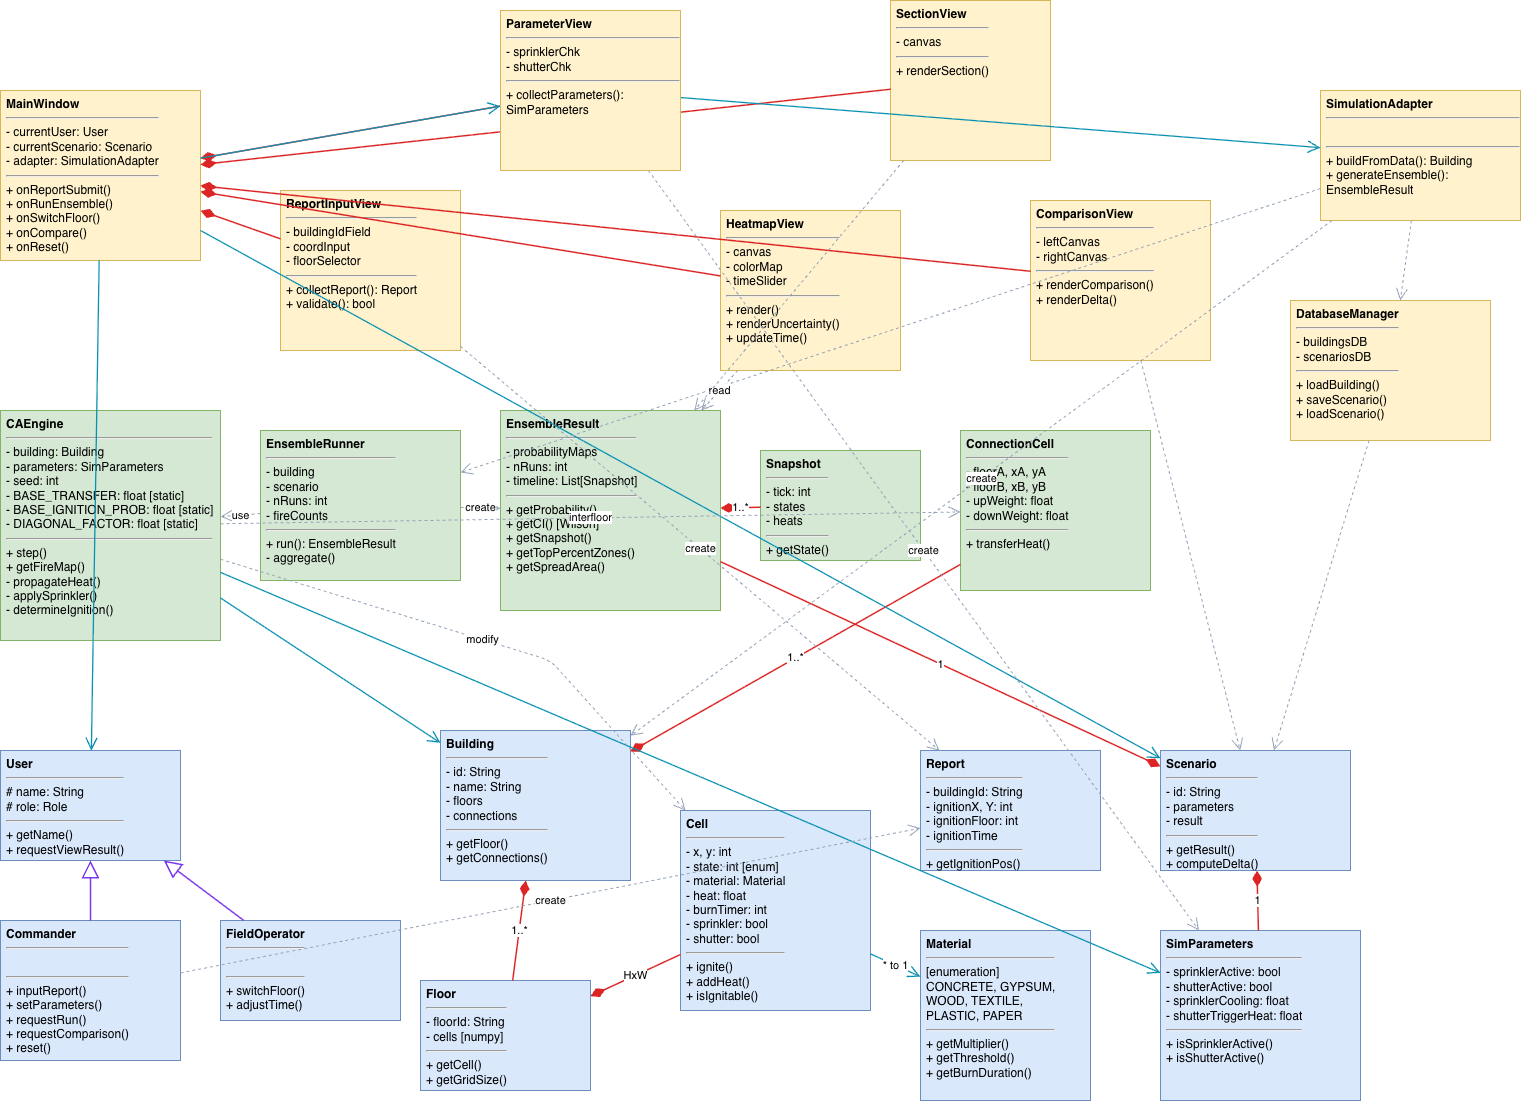

The diagram above was exported from draw.io. Its source (the exported page's mxGraphModel, read from the mxfile embedded in the PNG):
<mxGraphModel dx="1928" dy="2217" grid="1" gridSize="10" guides="1" tooltips="1" connect="1" arrows="1" fold="1" page="1" pageScale="1" pageWidth="827" pageHeight="1169" math="0" shadow="0">
  <root>
    <mxCell id="0" />
    <mxCell id="1" parent="0" />
    <mxCell id="6WTDJGzNlHRzfQVa9MAw-1" parent="1" style="rounded=0;whiteSpace=wrap;html=1;fillColor=#fff2cc;strokeColor=#d6b656;verticalAlign=top;align=left;spacingLeft=4;" value="&lt;b&gt;MainWindow&lt;/b&gt;&lt;hr/&gt;- currentUser: User&lt;br/&gt;- currentScenario: Scenario&lt;br/&gt;- adapter: SimulationAdapter&lt;hr/&gt;+ onReportSubmit()&lt;br/&gt;+ onRunEnsemble()&lt;br/&gt;+ onSwitchFloor()&lt;br/&gt;+ onCompare()&lt;br/&gt;+ onReset()" vertex="1">
      <mxGeometry height="170" width="200" x="40" y="40" as="geometry" />
    </mxCell>
    <mxCell id="6WTDJGzNlHRzfQVa9MAw-2" parent="1" style="rounded=0;whiteSpace=wrap;html=1;fillColor=#fff2cc;strokeColor=#d6b656;verticalAlign=top;align=left;spacingLeft=4;" value="&lt;b&gt;ReportInputView&lt;/b&gt;&lt;hr/&gt;- buildingIdField&lt;br/&gt;- coordInput&lt;br/&gt;- floorSelector&lt;hr/&gt;+ collectReport(): Report&lt;br/&gt;+ validate(): bool" vertex="1">
      <mxGeometry height="160" width="180" x="320" y="140" as="geometry" />
    </mxCell>
    <mxCell id="6WTDJGzNlHRzfQVa9MAw-4" parent="1" style="rounded=0;whiteSpace=wrap;html=1;fillColor=#fff2cc;strokeColor=#d6b656;verticalAlign=top;align=left;spacingLeft=4;" value="&lt;b&gt;HeatmapView&lt;/b&gt;&lt;hr/&gt;- canvas&lt;br/&gt;- colorMap&lt;br/&gt;- timeSlider&lt;hr/&gt;+ render()&lt;br/&gt;+ renderUncertainty()&lt;br/&gt;+ updateTime()" vertex="1">
      <mxGeometry height="160" width="180" x="760" y="160" as="geometry" />
    </mxCell>
    <mxCell id="6WTDJGzNlHRzfQVa9MAw-5" parent="1" style="rounded=0;whiteSpace=wrap;html=1;fillColor=#fff2cc;strokeColor=#d6b656;verticalAlign=top;align=left;spacingLeft=4;" value="&lt;b&gt;SectionView&lt;/b&gt;&lt;hr/&gt;- canvas&lt;hr/&gt;+ renderSection()" vertex="1">
      <mxGeometry height="160" width="160" x="930" y="-50" as="geometry" />
    </mxCell>
    <mxCell id="6WTDJGzNlHRzfQVa9MAw-6" parent="1" style="rounded=0;whiteSpace=wrap;html=1;fillColor=#fff2cc;strokeColor=#d6b656;verticalAlign=top;align=left;spacingLeft=4;" value="&lt;b&gt;ComparisonView&lt;/b&gt;&lt;hr/&gt;- leftCanvas&lt;br/&gt;- rightCanvas&lt;hr/&gt;+ renderComparison()&lt;br/&gt;+ renderDelta()" vertex="1">
      <mxGeometry height="160" width="180" x="1070" y="150" as="geometry" />
    </mxCell>
    <mxCell id="6WTDJGzNlHRzfQVa9MAw-7" parent="1" style="rounded=0;whiteSpace=wrap;html=1;fillColor=#fff2cc;strokeColor=#d6b656;verticalAlign=top;align=left;spacingLeft=4;" value="&lt;b&gt;SimulationAdapter&lt;/b&gt;&lt;hr/&gt;&amp;nbsp;&lt;hr/&gt;+ buildFromData(): Building&lt;br/&gt;+ generateEnsemble(): EnsembleResult" vertex="1">
      <mxGeometry height="130" width="200" x="1360" y="40" as="geometry" />
    </mxCell>
    <mxCell id="6WTDJGzNlHRzfQVa9MAw-8" parent="1" style="rounded=0;whiteSpace=wrap;html=1;fillColor=#fff2cc;strokeColor=#d6b656;verticalAlign=top;align=left;spacingLeft=4;" value="&lt;b&gt;DatabaseManager&lt;/b&gt;&lt;hr/&gt;- buildingsDB&lt;br/&gt;- scenariosDB&lt;hr/&gt;+ loadBuilding()&lt;br/&gt;+ saveScenario()&lt;br/&gt;+ loadScenario()" vertex="1">
      <mxGeometry height="140" width="200" x="1330" y="250" as="geometry" />
    </mxCell>
    <mxCell id="6WTDJGzNlHRzfQVa9MAw-9" parent="1" style="rounded=0;whiteSpace=wrap;html=1;fillColor=#d5e8d4;strokeColor=#82b366;verticalAlign=top;align=left;spacingLeft=4;" value="&lt;b&gt;CAEngine&lt;/b&gt;&lt;hr/&gt;- building: Building&lt;br/&gt;- parameters: SimParameters&lt;br/&gt;- seed: int&lt;br/&gt;- BASE_TRANSFER: float [static]&lt;br/&gt;- BASE_IGNITION_PROB: float [static]&lt;br/&gt;- DIAGONAL_FACTOR: float [static]&lt;hr/&gt;+ step()&lt;br/&gt;+ getFireMap()&lt;br/&gt;- propagateHeat()&lt;br/&gt;- applySprinkler()&lt;br/&gt;- determineIgnition()" vertex="1">
      <mxGeometry height="230" width="220" x="40" y="360" as="geometry" />
    </mxCell>
    <mxCell id="6WTDJGzNlHRzfQVa9MAw-10" parent="1" style="rounded=0;whiteSpace=wrap;html=1;fillColor=#d5e8d4;strokeColor=#82b366;verticalAlign=top;align=left;spacingLeft=4;" value="&lt;b&gt;EnsembleRunner&lt;/b&gt;&lt;hr/&gt;- building&lt;br/&gt;- scenario&lt;br/&gt;- nRuns: int&lt;br/&gt;- fireCounts&lt;hr/&gt;+ run(): EnsembleResult&lt;br/&gt;- aggregate()" vertex="1">
      <mxGeometry height="150" width="200" x="300" y="380" as="geometry" />
    </mxCell>
    <mxCell id="6WTDJGzNlHRzfQVa9MAw-11" parent="1" style="rounded=0;whiteSpace=wrap;html=1;fillColor=#d5e8d4;strokeColor=#82b366;verticalAlign=top;align=left;spacingLeft=4;" value="&lt;b&gt;EnsembleResult&lt;/b&gt;&lt;hr/&gt;- probabilityMaps&lt;br/&gt;- nRuns: int&lt;br/&gt;- timeline: List[Snapshot]&lt;hr/&gt;+ getProbability()&lt;br/&gt;+ getCI() [Wilson]&lt;br/&gt;+ getSnapshot()&lt;br/&gt;+ getTopPercentZones()&lt;br/&gt;+ getSpreadArea()" vertex="1">
      <mxGeometry height="200" width="220" x="540" y="360" as="geometry" />
    </mxCell>
    <mxCell id="6WTDJGzNlHRzfQVa9MAw-12" parent="1" style="rounded=0;whiteSpace=wrap;html=1;fillColor=#d5e8d4;strokeColor=#82b366;verticalAlign=top;align=left;spacingLeft=4;" value="&lt;b&gt;Snapshot&lt;/b&gt;&lt;hr/&gt;- tick: int&lt;br/&gt;- states&lt;br/&gt;- heats&lt;hr/&gt;+ getState()" vertex="1">
      <mxGeometry height="110" width="160" x="800" y="400" as="geometry" />
    </mxCell>
    <mxCell id="6WTDJGzNlHRzfQVa9MAw-13" parent="1" style="rounded=0;whiteSpace=wrap;html=1;fillColor=#d5e8d4;strokeColor=#82b366;verticalAlign=top;align=left;spacingLeft=4;" value="&lt;b&gt;ConnectionCell&lt;/b&gt;&lt;hr/&gt;- floorA, xA, yA&lt;br/&gt;- floorB, xB, yB&lt;br/&gt;- upWeight: float&lt;br/&gt;- downWeight: float&lt;hr/&gt;+ transferHeat()" vertex="1">
      <mxGeometry height="160" width="190" x="1000" y="380" as="geometry" />
    </mxCell>
    <mxCell id="6WTDJGzNlHRzfQVa9MAw-14" parent="1" style="rounded=0;whiteSpace=wrap;html=1;fillColor=#dae8fc;strokeColor=#6c8ebf;verticalAlign=top;align=left;spacingLeft=4;" value="&lt;b&gt;User&lt;/b&gt;&lt;hr/&gt;# name: String&lt;br/&gt;# role: Role&lt;hr/&gt;+ getName()&lt;br/&gt;+ requestViewResult()" vertex="1">
      <mxGeometry height="110" width="180" x="40" y="700" as="geometry" />
    </mxCell>
    <mxCell id="6WTDJGzNlHRzfQVa9MAw-15" parent="1" style="rounded=0;whiteSpace=wrap;html=1;fillColor=#dae8fc;strokeColor=#6c8ebf;verticalAlign=top;align=left;spacingLeft=4;" value="&lt;b&gt;Commander&lt;/b&gt;&lt;hr/&gt;&amp;nbsp;&lt;hr/&gt;+ inputReport()&lt;br/&gt;+ setParameters()&lt;br/&gt;+ requestRun()&lt;br/&gt;+ requestComparison()&lt;br/&gt;+ reset()" vertex="1">
      <mxGeometry height="140" width="180" x="40" y="870" as="geometry" />
    </mxCell>
    <mxCell id="6WTDJGzNlHRzfQVa9MAw-16" parent="1" style="rounded=0;whiteSpace=wrap;html=1;fillColor=#dae8fc;strokeColor=#6c8ebf;verticalAlign=top;align=left;spacingLeft=4;" value="&lt;b&gt;FieldOperator&lt;/b&gt;&lt;hr/&gt;&amp;nbsp;&lt;hr/&gt;+ switchFloor()&lt;br/&gt;+ adjustTime()" vertex="1">
      <mxGeometry height="100" width="180" x="260" y="870" as="geometry" />
    </mxCell>
    <mxCell id="6WTDJGzNlHRzfQVa9MAw-17" parent="1" style="rounded=0;whiteSpace=wrap;html=1;fillColor=#dae8fc;strokeColor=#6c8ebf;verticalAlign=top;align=left;spacingLeft=4;" value="&lt;b&gt;Building&lt;/b&gt;&lt;hr/&gt;- id: String&lt;br/&gt;- name: String&lt;br/&gt;- floors&lt;br/&gt;- connections&lt;hr/&gt;+ getFloor()&lt;br/&gt;+ getConnections()" vertex="1">
      <mxGeometry height="150" width="190" x="480" y="680" as="geometry" />
    </mxCell>
    <mxCell id="6WTDJGzNlHRzfQVa9MAw-18" parent="1" style="rounded=0;whiteSpace=wrap;html=1;fillColor=#dae8fc;strokeColor=#6c8ebf;verticalAlign=top;align=left;spacingLeft=4;" value="&lt;b&gt;Floor&lt;/b&gt;&lt;hr/&gt;- floorId: String&lt;br/&gt;- cells [numpy]&lt;hr/&gt;+ getCell()&lt;br/&gt;+ getGridSize()" vertex="1">
      <mxGeometry height="110" width="170" x="460" y="930" as="geometry" />
    </mxCell>
    <mxCell id="6WTDJGzNlHRzfQVa9MAw-19" parent="1" style="rounded=0;whiteSpace=wrap;html=1;fillColor=#dae8fc;strokeColor=#6c8ebf;verticalAlign=top;align=left;spacingLeft=4;" value="&lt;b&gt;Cell&lt;/b&gt;&lt;hr/&gt;- x, y: int&lt;br/&gt;- state: int [enum]&lt;br/&gt;- material: Material&lt;br/&gt;- heat: float&lt;br/&gt;- burnTimer: int&lt;br/&gt;- sprinkler: bool&lt;br/&gt;- shutter: bool&lt;hr/&gt;+ ignite()&lt;br/&gt;+ addHeat()&lt;br/&gt;+ isIgnitable()" vertex="1">
      <mxGeometry height="200" width="190" x="720" y="760" as="geometry" />
    </mxCell>
    <mxCell id="6WTDJGzNlHRzfQVa9MAw-20" parent="1" style="rounded=0;whiteSpace=wrap;html=1;fillColor=#dae8fc;strokeColor=#6c8ebf;verticalAlign=top;align=left;spacingLeft=4;" value="&lt;b&gt;Material&lt;/b&gt;&lt;hr/&gt;[enumeration]&lt;br/&gt;CONCRETE, GYPSUM,&lt;br/&gt;WOOD, TEXTILE,&lt;br/&gt;PLASTIC, PAPER&lt;hr/&gt;+ getMultiplier()&lt;br/&gt;+ getThreshold()&lt;br/&gt;+ getBurnDuration()" vertex="1">
      <mxGeometry height="170" width="170" x="960" y="880" as="geometry" />
    </mxCell>
    <mxCell id="6WTDJGzNlHRzfQVa9MAw-21" parent="1" style="rounded=0;whiteSpace=wrap;html=1;fillColor=#dae8fc;strokeColor=#6c8ebf;verticalAlign=top;align=left;spacingLeft=4;" value="&lt;b&gt;Report&lt;/b&gt;&lt;hr/&gt;- buildingId: String&lt;br/&gt;- ignitionX, Y: int&lt;br/&gt;- ignitionFloor: int&lt;br/&gt;- ignitionTime&lt;hr/&gt;+ getIgnitionPos()" vertex="1">
      <mxGeometry height="120" width="180" x="960" y="700" as="geometry" />
    </mxCell>
    <mxCell id="6WTDJGzNlHRzfQVa9MAw-22" parent="1" style="rounded=0;whiteSpace=wrap;html=1;fillColor=#dae8fc;strokeColor=#6c8ebf;verticalAlign=top;align=left;spacingLeft=4;" value="&lt;b&gt;Scenario&lt;/b&gt;&lt;hr/&gt;- id: String&lt;br/&gt;- parameters&lt;br/&gt;- result&lt;hr/&gt;+ getResult()&lt;br/&gt;+ computeDelta()" vertex="1">
      <mxGeometry height="120" width="190" x="1200" y="700" as="geometry" />
    </mxCell>
    <mxCell id="6WTDJGzNlHRzfQVa9MAw-23" parent="1" style="rounded=0;whiteSpace=wrap;html=1;fillColor=#dae8fc;strokeColor=#6c8ebf;verticalAlign=top;align=left;spacingLeft=4;" value="&lt;b&gt;SimParameters&lt;/b&gt;&lt;hr/&gt;- sprinklerActive: bool&lt;br/&gt;- shutterActive: bool&lt;br/&gt;- sprinklerCooling: float&lt;br/&gt;- shutterTriggerHeat: float&lt;hr/&gt;+ isSprinklerActive()&lt;br/&gt;+ isShutterActive()" vertex="1">
      <mxGeometry height="170" width="200" x="1200" y="880" as="geometry" />
    </mxCell>
    <mxCell id="6WTDJGzNlHRzfQVa9MAw-24" edge="1" parent="1" source="6WTDJGzNlHRzfQVa9MAw-15" style="endArrow=block;endFill=0;endSize=14;html=1;strokeColor=#7c3aed;strokeWidth=1.5;" target="6WTDJGzNlHRzfQVa9MAw-14" value="">
      <mxGeometry relative="1" as="geometry" />
    </mxCell>
    <mxCell id="6WTDJGzNlHRzfQVa9MAw-25" edge="1" parent="1" source="6WTDJGzNlHRzfQVa9MAw-16" style="endArrow=block;endFill=0;endSize=14;html=1;strokeColor=#7c3aed;strokeWidth=1.5;" target="6WTDJGzNlHRzfQVa9MAw-14" value="">
      <mxGeometry relative="1" as="geometry" />
    </mxCell>
    <mxCell id="6WTDJGzNlHRzfQVa9MAw-26" edge="1" parent="1" source="6WTDJGzNlHRzfQVa9MAw-17" style="startArrow=diamondThin;startFill=1;startSize=12;endArrow=none;html=1;strokeColor=#dc2626;strokeWidth=1.5;" target="6WTDJGzNlHRzfQVa9MAw-18" value="1..*">
      <mxGeometry relative="1" as="geometry" />
    </mxCell>
    <mxCell id="6WTDJGzNlHRzfQVa9MAw-27" edge="1" parent="1" source="6WTDJGzNlHRzfQVa9MAw-18" style="startArrow=diamondThin;startFill=1;startSize=12;endArrow=none;html=1;strokeColor=#dc2626;strokeWidth=1.5;" target="6WTDJGzNlHRzfQVa9MAw-19" value="HxW">
      <mxGeometry relative="1" as="geometry" />
    </mxCell>
    <mxCell id="6WTDJGzNlHRzfQVa9MAw-28" edge="1" parent="1" source="6WTDJGzNlHRzfQVa9MAw-17" style="startArrow=diamondThin;startFill=1;startSize=12;endArrow=none;html=1;strokeColor=#dc2626;strokeWidth=1.5;" target="6WTDJGzNlHRzfQVa9MAw-13" value="1..*">
      <mxGeometry relative="1" as="geometry" />
    </mxCell>
    <mxCell id="6WTDJGzNlHRzfQVa9MAw-29" edge="1" parent="1" source="6WTDJGzNlHRzfQVa9MAw-22" style="startArrow=diamondThin;startFill=1;startSize=12;endArrow=none;html=1;strokeColor=#dc2626;strokeWidth=1.5;" target="6WTDJGzNlHRzfQVa9MAw-23" value="1">
      <mxGeometry relative="1" as="geometry" />
    </mxCell>
    <mxCell id="6WTDJGzNlHRzfQVa9MAw-30" edge="1" parent="1" source="6WTDJGzNlHRzfQVa9MAw-22" style="startArrow=diamondThin;startFill=1;startSize=12;endArrow=none;html=1;strokeColor=#dc2626;strokeWidth=1.5;" target="6WTDJGzNlHRzfQVa9MAw-11" value="1">
      <mxGeometry relative="1" as="geometry" />
    </mxCell>
    <mxCell id="6WTDJGzNlHRzfQVa9MAw-31" edge="1" parent="1" source="6WTDJGzNlHRzfQVa9MAw-11" style="startArrow=diamondThin;startFill=1;startSize=12;endArrow=none;html=1;strokeColor=#dc2626;strokeWidth=1.5;" target="6WTDJGzNlHRzfQVa9MAw-12" value="1..*">
      <mxGeometry relative="1" as="geometry" />
    </mxCell>
    <mxCell id="6WTDJGzNlHRzfQVa9MAw-32" edge="1" parent="1" source="6WTDJGzNlHRzfQVa9MAw-1" style="startArrow=diamondThin;startFill=1;startSize=12;endArrow=none;html=1;strokeColor=#dc2626;strokeWidth=1.5;" target="6WTDJGzNlHRzfQVa9MAw-2" value="">
      <mxGeometry relative="1" as="geometry" />
    </mxCell>
    <mxCell id="6WTDJGzNlHRzfQVa9MAw-33" edge="1" parent="1" source="6WTDJGzNlHRzfQVa9MAw-1" style="startArrow=diamondThin;startFill=1;startSize=12;endArrow=none;html=1;strokeColor=#dc2626;strokeWidth=1.5;" target="6WTDJGzNlHRzfQVa9MAw-3" value="">
      <mxGeometry relative="1" as="geometry" />
    </mxCell>
    <mxCell id="6WTDJGzNlHRzfQVa9MAw-34" edge="1" parent="1" source="6WTDJGzNlHRzfQVa9MAw-1" style="startArrow=diamondThin;startFill=1;startSize=12;endArrow=none;html=1;strokeColor=#dc2626;strokeWidth=1.5;" target="6WTDJGzNlHRzfQVa9MAw-4" value="">
      <mxGeometry relative="1" as="geometry" />
    </mxCell>
    <mxCell id="6WTDJGzNlHRzfQVa9MAw-35" edge="1" parent="1" source="6WTDJGzNlHRzfQVa9MAw-1" style="startArrow=diamondThin;startFill=1;startSize=12;endArrow=none;html=1;strokeColor=#dc2626;strokeWidth=1.5;" target="6WTDJGzNlHRzfQVa9MAw-5" value="">
      <mxGeometry relative="1" as="geometry" />
    </mxCell>
    <mxCell id="6WTDJGzNlHRzfQVa9MAw-36" edge="1" parent="1" source="6WTDJGzNlHRzfQVa9MAw-1" style="startArrow=diamondThin;startFill=1;startSize=12;endArrow=none;html=1;strokeColor=#dc2626;strokeWidth=1.5;" target="6WTDJGzNlHRzfQVa9MAw-6" value="">
      <mxGeometry relative="1" as="geometry" />
    </mxCell>
    <mxCell id="6WTDJGzNlHRzfQVa9MAw-37" edge="1" parent="1" source="6WTDJGzNlHRzfQVa9MAw-19" style="endArrow=open;endSize=10;html=1;strokeColor=#0891b2;strokeWidth=1.3;" target="6WTDJGzNlHRzfQVa9MAw-20" value="* to 1">
      <mxGeometry relative="1" as="geometry" />
    </mxCell>
    <mxCell id="6WTDJGzNlHRzfQVa9MAw-38" edge="1" parent="1" source="6WTDJGzNlHRzfQVa9MAw-9" style="endArrow=open;endSize=10;html=1;strokeColor=#0891b2;strokeWidth=1.3;" target="6WTDJGzNlHRzfQVa9MAw-17" value="">
      <mxGeometry relative="1" as="geometry" />
    </mxCell>
    <mxCell id="6WTDJGzNlHRzfQVa9MAw-39" edge="1" parent="1" source="6WTDJGzNlHRzfQVa9MAw-9" style="endArrow=open;endSize=10;html=1;strokeColor=#0891b2;strokeWidth=1.3;" target="6WTDJGzNlHRzfQVa9MAw-23" value="">
      <mxGeometry relative="1" as="geometry" />
    </mxCell>
    <mxCell id="6WTDJGzNlHRzfQVa9MAw-40" edge="1" parent="1" source="6WTDJGzNlHRzfQVa9MAw-1" style="endArrow=open;endSize=10;html=1;strokeColor=#0891b2;strokeWidth=1.3;" target="6WTDJGzNlHRzfQVa9MAw-14" value="">
      <mxGeometry relative="1" as="geometry" />
    </mxCell>
    <mxCell id="6WTDJGzNlHRzfQVa9MAw-41" edge="1" parent="1" source="6WTDJGzNlHRzfQVa9MAw-1" style="endArrow=open;endSize=10;html=1;strokeColor=#0891b2;strokeWidth=1.3;" target="6WTDJGzNlHRzfQVa9MAw-22" value="">
      <mxGeometry relative="1" as="geometry" />
    </mxCell>
    <mxCell id="6WTDJGzNlHRzfQVa9MAw-42" edge="1" parent="1" source="6WTDJGzNlHRzfQVa9MAw-3" style="endArrow=open;endSize=10;html=1;strokeColor=#0891b2;strokeWidth=1.3;" target="6WTDJGzNlHRzfQVa9MAw-7" value="">
      <mxGeometry relative="1" as="geometry" />
    </mxCell>
    <mxCell id="6WTDJGzNlHRzfQVa9MAw-43" edge="1" parent="1" source="6WTDJGzNlHRzfQVa9MAw-10" style="endArrow=open;endSize=10;dashed=1;html=1;strokeColor=#94a3b8;strokeWidth=1;" target="6WTDJGzNlHRzfQVa9MAw-9" value="use">
      <mxGeometry relative="1" as="geometry" />
    </mxCell>
    <mxCell id="6WTDJGzNlHRzfQVa9MAw-44" edge="1" parent="1" source="6WTDJGzNlHRzfQVa9MAw-10" style="endArrow=open;endSize=10;dashed=1;html=1;strokeColor=#94a3b8;strokeWidth=1;" target="6WTDJGzNlHRzfQVa9MAw-11" value="create">
      <mxGeometry relative="1" as="geometry" />
    </mxCell>
    <mxCell id="6WTDJGzNlHRzfQVa9MAw-45" edge="1" parent="1" source="6WTDJGzNlHRzfQVa9MAw-9" style="endArrow=open;endSize=10;dashed=1;html=1;strokeColor=#94a3b8;strokeWidth=1;" target="6WTDJGzNlHRzfQVa9MAw-19" value="modify">
      <mxGeometry relative="1" as="geometry">
        <Array as="points">
          <mxPoint x="590" y="610" />
        </Array>
      </mxGeometry>
    </mxCell>
    <mxCell id="6WTDJGzNlHRzfQVa9MAw-46" edge="1" parent="1" source="6WTDJGzNlHRzfQVa9MAw-9" style="endArrow=open;endSize=10;dashed=1;html=1;strokeColor=#94a3b8;strokeWidth=1;" target="6WTDJGzNlHRzfQVa9MAw-13" value="interfloor">
      <mxGeometry relative="1" as="geometry" />
    </mxCell>
    <mxCell id="6WTDJGzNlHRzfQVa9MAw-47" edge="1" parent="1" source="6WTDJGzNlHRzfQVa9MAw-7" style="endArrow=open;endSize=10;dashed=1;html=1;strokeColor=#94a3b8;strokeWidth=1;" target="6WTDJGzNlHRzfQVa9MAw-10" value="">
      <mxGeometry relative="1" as="geometry" />
    </mxCell>
    <mxCell id="6WTDJGzNlHRzfQVa9MAw-48" edge="1" parent="1" source="6WTDJGzNlHRzfQVa9MAw-7" style="endArrow=open;endSize=10;dashed=1;html=1;strokeColor=#94a3b8;strokeWidth=1;" target="6WTDJGzNlHRzfQVa9MAw-8" value="">
      <mxGeometry relative="1" as="geometry" />
    </mxCell>
    <mxCell id="6WTDJGzNlHRzfQVa9MAw-49" edge="1" parent="1" source="6WTDJGzNlHRzfQVa9MAw-7" style="endArrow=open;endSize=10;dashed=1;html=1;strokeColor=#94a3b8;strokeWidth=1;" target="6WTDJGzNlHRzfQVa9MAw-17" value="create">
      <mxGeometry relative="1" as="geometry" />
    </mxCell>
    <mxCell id="6WTDJGzNlHRzfQVa9MAw-50" edge="1" parent="1" source="6WTDJGzNlHRzfQVa9MAw-2" style="endArrow=open;endSize=10;dashed=1;html=1;strokeColor=#94a3b8;strokeWidth=1;" target="6WTDJGzNlHRzfQVa9MAw-21" value="create">
      <mxGeometry relative="1" as="geometry" />
    </mxCell>
    <mxCell id="6WTDJGzNlHRzfQVa9MAw-51" edge="1" parent="1" source="6WTDJGzNlHRzfQVa9MAw-3" style="endArrow=open;endSize=10;dashed=1;html=1;strokeColor=#94a3b8;strokeWidth=1;" target="6WTDJGzNlHRzfQVa9MAw-23" value="create">
      <mxGeometry relative="1" as="geometry" />
    </mxCell>
    <mxCell id="6WTDJGzNlHRzfQVa9MAw-52" edge="1" parent="1" source="6WTDJGzNlHRzfQVa9MAw-4" style="endArrow=open;endSize=10;dashed=1;html=1;strokeColor=#94a3b8;strokeWidth=1;" target="6WTDJGzNlHRzfQVa9MAw-11" value="read">
      <mxGeometry relative="1" as="geometry" />
    </mxCell>
    <mxCell id="6WTDJGzNlHRzfQVa9MAw-53" edge="1" parent="1" source="6WTDJGzNlHRzfQVa9MAw-5" style="endArrow=open;endSize=10;dashed=1;html=1;strokeColor=#94a3b8;strokeWidth=1;" target="6WTDJGzNlHRzfQVa9MAw-11" value="">
      <mxGeometry relative="1" as="geometry" />
    </mxCell>
    <mxCell id="6WTDJGzNlHRzfQVa9MAw-54" edge="1" parent="1" source="6WTDJGzNlHRzfQVa9MAw-6" style="endArrow=open;endSize=10;dashed=1;html=1;strokeColor=#94a3b8;strokeWidth=1;" target="6WTDJGzNlHRzfQVa9MAw-22" value="">
      <mxGeometry relative="1" as="geometry" />
    </mxCell>
    <mxCell id="6WTDJGzNlHRzfQVa9MAw-55" edge="1" parent="1" source="6WTDJGzNlHRzfQVa9MAw-8" style="endArrow=open;endSize=10;dashed=1;html=1;strokeColor=#94a3b8;strokeWidth=1;" target="6WTDJGzNlHRzfQVa9MAw-22" value="">
      <mxGeometry relative="1" as="geometry" />
    </mxCell>
    <mxCell id="6WTDJGzNlHRzfQVa9MAw-56" edge="1" parent="1" source="6WTDJGzNlHRzfQVa9MAw-15" style="endArrow=open;endSize=10;dashed=1;html=1;strokeColor=#94a3b8;strokeWidth=1;" target="6WTDJGzNlHRzfQVa9MAw-21" value="create">
      <mxGeometry relative="1" as="geometry" />
    </mxCell>
    <mxCell id="6WTDJGzNlHRzfQVa9MAw-57" edge="1" parent="1" source="6WTDJGzNlHRzfQVa9MAw-4" style="edgeStyle=orthogonalEdgeStyle;rounded=0;orthogonalLoop=1;jettySize=auto;html=1;exitX=0.5;exitY=1;exitDx=0;exitDy=0;" target="6WTDJGzNlHRzfQVa9MAw-4">
      <mxGeometry relative="1" as="geometry" />
    </mxCell>
    <mxCell id="iUJiWKbUhMh1jyktpsV1-1" edge="1" parent="1" source="6WTDJGzNlHRzfQVa9MAw-1" style="endArrow=open;endSize=10;html=1;strokeColor=#0891b2;strokeWidth=1.3;" target="6WTDJGzNlHRzfQVa9MAw-3" value="">
      <mxGeometry relative="1" as="geometry">
        <mxPoint x="240" y="123" as="sourcePoint" />
        <mxPoint x="1360" y="107" as="targetPoint" />
      </mxGeometry>
    </mxCell>
    <mxCell id="6WTDJGzNlHRzfQVa9MAw-3" parent="1" style="rounded=0;whiteSpace=wrap;html=1;fillColor=#fff2cc;strokeColor=#d6b656;verticalAlign=top;align=left;spacingLeft=4;" value="&lt;b&gt;ParameterView&lt;/b&gt;&lt;hr/&gt;- sprinklerChk&lt;br/&gt;- shutterChk&lt;hr/&gt;+ collectParameters(): SimParameters" vertex="1">
      <mxGeometry height="160" width="180" x="540" y="-40" as="geometry" />
    </mxCell>
  </root>
</mxGraphModel>